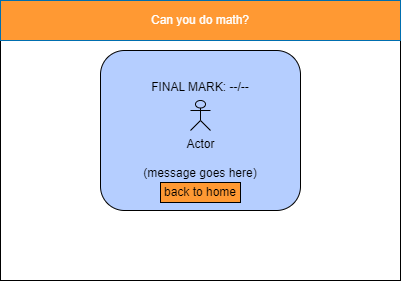

The diagram above was exported from draw.io. Its source (the exported page's mxGraphModel, read from the mxfile embedded in the PNG):
<mxGraphModel dx="484" dy="434" grid="1" gridSize="10" guides="1" tooltips="1" connect="1" arrows="1" fold="1" page="1" pageScale="1" pageWidth="827" pageHeight="1169" math="0" shadow="0">
  <root>
    <mxCell id="0" />
    <mxCell id="1" parent="0" />
    <mxCell id="2" value="" style="rounded=0;whiteSpace=wrap;html=1;fillColor=#FFFFFF;" vertex="1" parent="1">
      <mxGeometry x="80" y="80" width="400" height="280" as="geometry" />
    </mxCell>
    <mxCell id="3" value="Can you do math?" style="rounded=0;whiteSpace=wrap;html=1;fillColor=#FF9933;fontColor=#ffffff;strokeColor=#006EAF;" vertex="1" parent="1">
      <mxGeometry x="80" y="80" width="400" height="40" as="geometry" />
    </mxCell>
    <mxCell id="4" value="FINAL MARK: --/--&lt;br&gt;&lt;br&gt;&lt;br&gt;&lt;br&gt;&lt;br&gt;&lt;br&gt;(message goes here)" style="rounded=1;whiteSpace=wrap;html=1;align=center;fillColor=#B5CEFF;fontColor=#000000;" vertex="1" parent="1">
      <mxGeometry x="180" y="130" width="200" height="160" as="geometry" />
    </mxCell>
    <mxCell id="7" value="back to home" style="rounded=0;whiteSpace=wrap;html=1;fillColor=#FF9933;fontColor=#000000;" vertex="1" parent="1">
      <mxGeometry x="240" y="262" width="80" height="20" as="geometry" />
    </mxCell>
    <mxCell id="8" value="Actor" style="shape=umlActor;verticalLabelPosition=bottom;verticalAlign=top;html=1;outlineConnect=0;fontColor=#000000;fillColor=#B5CEFF;strokeColor=#030303;" vertex="1" parent="1">
      <mxGeometry x="270" y="180" width="20" height="30" as="geometry" />
    </mxCell>
  </root>
</mxGraphModel>